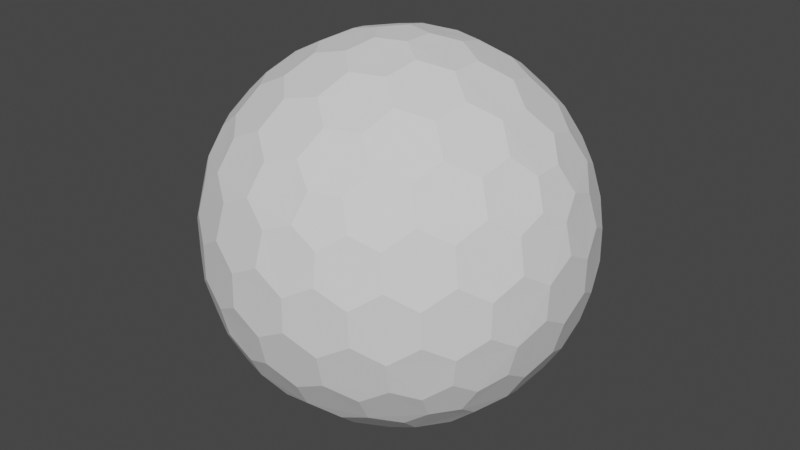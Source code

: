# Source: sphere.blend  (saved by Blender 2.81.16; exported with 4.5.12 LTS)
import bpy
from mathutils import Matrix  # noqa: F401  (used for matrix-valued properties, if any)

bpy.ops.wm.read_factory_settings(use_empty=True)
scene = bpy.context.scene
scene.name = 'Scene'

# ---- collections
col_collection = bpy.data.collections.new('Collection'); scene.collection.children.link(col_collection)

# ---- world
world_world = bpy.data.worlds.new('World'); scene.world = world_world
world_world.use_nodes = True; world_world.node_tree.nodes.clear()
_N = world_world.node_tree.nodes; _L = world_world.node_tree.links
n0 = _N.new('ShaderNodeOutputWorld'); n0.name = 'World Output'; n0.location = (300, 300)
n1 = _N.new('ShaderNodeBackground'); n1.name = 'Background'; n1.location = (10, 300)
n1.inputs[0].default_value = (0.05088, 0.05088, 0.05088, 1.0)
_L.new(n1.outputs[0], n0.inputs[0])
n0.is_active_output = True
world_world.color = (0.05088, 0.05088, 0.05088)
world_world.use_sun_shadow = False
world_world.sun_shadow_jitter_overblur = 0.0

# ---- meshes
me_icosphere_008 = bpy.data.meshes.new('Icosphere.008')
me_icosphere_008.from_pydata([(0.7132, -0.4211, -0.533), (0.7957, -0.4211, -0.3995), (0.6209, -0.5481, -0.533), (0.6464, -0.6266, -0.3995), (0.7544, -0.5481, -0.317), (0.04127, -0.127, -0.9758), (0.284, -2.277e-07, -0.9402), (0.1335, -5.908e-09, -0.9758), (0.08776, -0.2701, -0.9402), (0.3571, -0.1517, -0.9011), (0.2546, -0.2928, -0.9011), (-0.108, -0.0785, -0.9758), (0.04127, -0.127, -0.9758), (-0.108, 0.0785, -0.9758), (0.04127, 0.127, -0.9758), (0.1335, -5.908e-09, -0.9758), (0.04127, 0.127, -0.9758), (0.08776, 0.2701, -0.9402), (0.1335, -5.908e-09, -0.9758), (0.284, -2.277e-07, -0.9402), (0.3571, 0.1517, -0.9011), (0.2546, 0.2928, -0.9011), (-0.1546, -0.8869, -0.3995), (-0.2882, -0.8869, -0.317), (-0.1801, -0.8084, -0.533), (-0.3294, -0.7599, -0.533), (-0.3962, -0.8084, -0.3995), (-0.8913, -0.127, -0.3995), (-0.9325, -5.919e-09, -0.317), (-0.8245, -0.0785, -0.533), (-0.8245, 0.0785, -0.533), (-0.8913, 0.127, -0.3995), (-0.3962, 0.8084, -0.3995), (-0.2882, 0.8869, -0.317), (-0.3294, 0.7599, -0.533), (-0.1801, 0.8084, -0.533), (-0.1546, 0.8869, -0.3995), (0.6464, 0.6266, -0.3995), (0.7544, 0.5481, -0.317), (0.6209, 0.5481, -0.533), (0.7132, 0.4211, -0.533), (0.7957, 0.4211, -0.3995), (0.7544, -0.5481, -0.317), (0.7831, -0.5689, -0.1665), (0.6464, -0.6266, -0.3995), (0.5533, -0.7359, -0.342), (0.5721, -0.7775, -0.1752), (0.6921, -0.6903, -0.08356), (0.7544, 0.5481, -0.317), (0.7831, 0.5689, -0.1665), (0.7957, 0.4211, -0.3995), (0.8709, 0.2988, -0.342), (0.9163, 0.3038, -0.1752), (0.8704, 0.4449, -0.08356), (0.3294, -0.7599, 0.533), (0.1801, -0.8084, 0.533), (0.3869, -0.6505, 0.626), (0.2797, -0.5788, 0.7412), (0.1139, -0.6327, 0.7412), (0.06935, -0.7536, 0.626), (-0.6209, -0.5481, 0.533), (-0.7132, -0.4211, 0.533), (-0.4991, -0.5689, 0.626), (-0.464, -0.4449, 0.7412), (-0.5665, -0.3038, 0.7412), (-0.6953, -0.2988, 0.626), (-0.7132, 0.4211, 0.533), (-0.6209, 0.5481, 0.533), (-0.6953, 0.2988, 0.626), (-0.5665, 0.3038, 0.7412), (-0.464, 0.4449, 0.7412), (-0.4991, 0.5689, 0.626), (0.1801, 0.8084, 0.533), (0.3294, 0.7599, 0.533), (0.06935, 0.7536, 0.626), (0.1139, 0.6327, 0.7412), (0.2797, 0.5788, 0.7412), (0.3869, 0.6505, 0.626), (0.8245, 0.0785, 0.533), (0.8245, -0.0785, 0.533), (0.8913, 0.127, 0.3995), (0.9325, 2.59e-09, 0.317), (0.8913, -0.127, 0.3995), (0.108, 0.0785, 0.9758), (-0.04127, 0.127, 0.9758), (0.108, -0.0785, 0.9758), (-0.04127, -0.127, 0.9758), (-0.1335, -7.16e-09, 0.9758), (0.3781, 0.08719, 0.9011), (0.5067, 0.1751, 0.8199), (0.3781, -0.08719, 0.9011), (0.5067, -0.1751, 0.8199), (0.6369, -0.08719, 0.7412), (0.6369, 0.08719, 0.7412), (0.2298, 0.1669, 0.9402), (0.3781, 0.08719, 0.9011), (0.1998, 0.3326, 0.9011), (0.3231, 0.4278, 0.8199), (0.4806, 0.3492, 0.7777), (0.5067, 0.1751, 0.8199), (0.7382, 0.1669, 0.626), (0.6369, 0.08719, 0.7412), (0.8245, 0.0785, 0.533), (0.8245, -0.0785, 0.533), (0.7382, -0.1669, 0.626), (0.6369, -0.08719, 0.7412), (0.7166, 0.3326, 0.5817), (0.5888, 0.4278, 0.6556), (0.7908, 0.3865, 0.4333), (0.7377, 0.536, 0.3578), (0.612, 0.6327, 0.4333), (0.5378, 0.5788, 0.5817), (0.5378, 0.5788, 0.5817), (0.3869, 0.6505, 0.626), (0.612, 0.6327, 0.4333), (0.5289, 0.7536, 0.342), (0.3962, 0.8084, 0.3995), (0.3294, 0.7599, 0.533), (0.03391, 0.3865, 0.9011), (-0.08776, 0.2701, 0.9402), (-0.009907, 0.536, 0.8199), (-0.1836, 0.565, 0.7777), (-0.307, 0.4394, 0.8199), (-0.2546, 0.2928, 0.9011), (-0.08776, 0.2701, 0.9402), (-0.04127, 0.127, 0.9758), (-0.2546, 0.2928, 0.9011), (-0.3571, 0.1517, 0.9011), (-0.284, 9.895e-10, 0.9402), (-0.1335, -7.16e-09, 0.9758), (-0.2546, 0.2928, 0.9011), (-0.307, 0.4394, 0.8199), (-0.3571, 0.1517, 0.9011), (-0.5128, 0.1562, 0.8199), (-0.5665, 0.3038, 0.7412), (-0.464, 0.4449, 0.7412), (-0.009907, 0.536, 0.8199), (0.1139, 0.6327, 0.7412), (-0.1836, 0.565, 0.7777), (-0.2249, 0.6922, 0.6556), (-0.09491, 0.7844, 0.5817), (0.06935, 0.7536, 0.626), (-0.1836, 0.565, 0.7777), (-0.307, 0.4394, 0.8199), (-0.2249, 0.6922, 0.6556), (-0.3843, 0.6903, 0.5817), (-0.4991, 0.5689, 0.626), (-0.464, 0.4449, 0.7412), (-0.09491, 0.7844, 0.5817), (-0.2249, 0.6922, 0.6556), (-0.1232, 0.8716, 0.4333), (-0.2818, 0.8673, 0.3578), (-0.4126, 0.7775, 0.4333), (-0.3843, 0.6903, 0.5817), (-0.3843, 0.6903, 0.5817), (-0.4991, 0.5689, 0.626), (-0.4126, 0.7775, 0.4333), (-0.5533, 0.7359, 0.342), (-0.6464, 0.6266, 0.3995), (-0.6209, 0.5481, 0.533), (-0.3571, 0.1517, 0.9011), (-0.284, 9.895e-10, 0.9402), (-0.5128, 0.1562, 0.8199), (-0.5941, 6.403e-10, 0.7777), (-0.5128, -0.1562, 0.8199), (-0.3571, -0.1517, 0.9011), (-0.284, 9.895e-10, 0.9402), (-0.1335, -7.16e-09, 0.9758), (-0.3571, -0.1517, 0.9011), (-0.2546, -0.2928, 0.9011), (-0.08776, -0.2701, 0.9402), (-0.04127, -0.127, 0.9758), (-0.3571, -0.1517, 0.9011), (-0.5128, -0.1562, 0.8199), (-0.2546, -0.2928, 0.9011), (-0.307, -0.4394, 0.8199), (-0.464, -0.4449, 0.7412), (-0.5665, -0.3038, 0.7412), (-0.5128, 0.1562, 0.8199), (-0.5665, 0.3038, 0.7412), (-0.5941, 6.403e-10, 0.7777), (-0.7278, -7.567e-10, 0.6556), (-0.7753, 0.1521, 0.5817), (-0.6953, 0.2988, 0.626), (-0.5941, 6.403e-10, 0.7777), (-0.5128, -0.1562, 0.8199), (-0.7278, -7.567e-10, 0.6556), (-0.7753, -0.1521, 0.5817), (-0.6953, -0.2988, 0.626), (-0.5665, -0.3038, 0.7412), (-0.7753, 0.1521, 0.5817), (-0.7278, -7.567e-10, 0.6556), (-0.867, 0.1521, 0.4333), (-0.9119, -8.271e-08, 0.3578), (-0.867, -0.1521, 0.4333), (-0.7753, -0.1521, 0.5817), (-0.7753, -0.1521, 0.5817), (-0.6953, -0.2988, 0.626), (-0.867, -0.1521, 0.4333), (-0.8709, -0.2988, 0.342), (-0.7957, -0.4211, 0.3995), (-0.7132, -0.4211, 0.533), (-0.04127, -0.127, 0.9758), (-0.08776, -0.2701, 0.9402), (0.108, -0.0785, 0.9758), (0.2298, -0.1669, 0.9402), (0.1998, -0.3326, 0.9011), (0.03391, -0.3865, 0.9011), (-0.2546, -0.2928, 0.9011), (-0.08776, -0.2701, 0.9402), (-0.307, -0.4394, 0.8199), (-0.1836, -0.565, 0.7777), (-0.009907, -0.536, 0.8199), (0.03391, -0.3865, 0.9011), (0.03391, -0.3865, 0.9011), (-0.009907, -0.536, 0.8199), (0.1998, -0.3326, 0.9011), (0.3231, -0.4278, 0.8199), (0.2797, -0.5788, 0.7412), (0.1139, -0.6327, 0.7412), (-0.307, -0.4394, 0.8199), (-0.464, -0.4449, 0.7412), (-0.1836, -0.565, 0.7777), (-0.2249, -0.6922, 0.6556), (-0.3843, -0.6903, 0.5817), (-0.4991, -0.5689, 0.626), (-0.1836, -0.565, 0.7777), (-0.009907, -0.536, 0.8199), (-0.2249, -0.6922, 0.6556), (-0.09491, -0.7844, 0.5817), (0.06935, -0.7536, 0.626), (0.1139, -0.6327, 0.7412), (-0.3843, -0.6903, 0.5817), (-0.2249, -0.6922, 0.6556), (-0.4126, -0.7775, 0.4333), (-0.2818, -0.8673, 0.3578), (-0.1232, -0.8716, 0.4333), (-0.09491, -0.7844, 0.5817), (-0.09491, -0.7844, 0.5817), (0.06935, -0.7536, 0.626), (-0.1232, -0.8716, 0.4333), (0.01511, -0.9206, 0.342), (0.1546, -0.8869, 0.3995), (0.1801, -0.8084, 0.533), (0.1998, -0.3326, 0.9011), (0.2298, -0.1669, 0.9402), (0.3231, -0.4278, 0.8199), (0.4806, -0.3492, 0.7777), (0.5067, -0.1751, 0.8199), (0.3781, -0.08719, 0.9011), (0.3231, -0.4278, 0.8199), (0.2797, -0.5788, 0.7412), (0.4806, -0.3492, 0.7777), (0.5888, -0.4278, 0.6556), (0.5378, -0.5788, 0.5817), (0.3869, -0.6505, 0.626), (0.4806, -0.3492, 0.7777), (0.5067, -0.1751, 0.8199), (0.5888, -0.4278, 0.6556), (0.7166, -0.3326, 0.5817), (0.7382, -0.1669, 0.626), (0.6369, -0.08719, 0.7412), (0.5378, -0.5788, 0.5817), (0.5888, -0.4278, 0.6556), (0.612, -0.6327, 0.4333), (0.7377, -0.536, 0.3578), (0.7908, -0.3865, 0.4333), (0.7166, -0.3326, 0.5817), (0.7166, -0.3326, 0.5817), (0.7382, -0.1669, 0.626), (0.7908, -0.3865, 0.4333), (0.8802, -0.2701, 0.342), (0.8913, -0.127, 0.3995), (0.8245, -0.0785, 0.533), (0.9199, 0.2928, 0.1752), (0.8706, 0.4394, 0.09203), (0.9657, 0.1517, 0.08356), (0.9626, 0.1562, -0.09203), (0.9163, 0.3038, -0.1752), (0.8704, 0.4449, -0.08356), (0.8802, 0.2701, 0.342), (0.8913, 0.127, 0.3995), (0.9199, 0.2928, 0.1752), (0.9657, 0.1517, 0.08356), (0.968, -1.804e-09, 0.1665), (0.9325, 2.59e-09, 0.317), (0.7777, 0.565, 0.1836), (0.7377, 0.536, 0.3578), (0.687, 0.6922, 0.09203), (0.5627, 0.7844, 0.1752), (0.5289, 0.7536, 0.342), (0.612, 0.6327, 0.4333), (0.6921, 0.6903, -0.08356), (0.687, 0.6922, 0.09203), (0.5721, 0.7775, -0.1752), (0.446, 0.8673, -0.09203), (0.4427, 0.8716, 0.08356), (0.5627, 0.7844, 0.1752), (0.5627, 0.7844, 0.1752), (0.5289, 0.7536, 0.342), (0.4427, 0.8716, 0.08356), (0.2991, 0.9206, 0.1665), (0.2882, 0.8869, 0.317), (0.3962, 0.8084, 0.3995), (0.1546, 0.8869, 0.3995), (0.01511, 0.9206, 0.342), (0.2882, 0.8869, 0.317), (0.2991, 0.9206, 0.1665), (0.1541, 0.9653, 0.08356), (0.005802, 0.9653, 0.1752), (0.005802, 0.9653, 0.1752), (-0.1489, 0.9638, 0.09203), (0.1541, 0.9653, 0.08356), (0.1489, 0.9638, -0.09203), (-0.005802, 0.9653, -0.1752), (-0.1541, 0.9653, -0.08356), (-0.2971, 0.9142, 0.1836), (-0.2818, 0.8673, 0.3578), (-0.446, 0.8673, 0.09203), (-0.5721, 0.7775, 0.1752), (-0.5533, 0.7359, 0.342), (-0.4126, 0.7775, 0.4333), (-0.2991, 0.9206, -0.1665), (-0.2882, 0.8869, -0.317), (-0.1541, 0.9653, -0.08356), (-0.005802, 0.9653, -0.1752), (-0.01511, 0.9206, -0.342), (-0.1546, 0.8869, -0.3995), (-0.4427, 0.8716, -0.08356), (-0.446, 0.8673, 0.09203), (-0.5627, 0.7844, -0.1752), (-0.687, 0.6922, -0.09203), (-0.6921, 0.6903, 0.08356), (-0.5721, 0.7775, 0.1752), (-0.5721, 0.7775, 0.1752), (-0.5533, 0.7359, 0.342), (-0.6921, 0.6903, 0.08356), (-0.7831, 0.5689, 0.1665), (-0.7544, 0.5481, 0.317), (-0.6464, 0.6266, 0.3995), (-0.7957, 0.4211, 0.3995), (-0.8709, 0.2988, 0.342), (-0.7544, 0.5481, 0.317), (-0.7831, 0.5689, 0.1665), (-0.8704, 0.4449, 0.08356), (-0.9163, 0.3038, 0.1752), (-0.9163, 0.3038, 0.1752), (-0.9626, 0.1562, 0.09203), (-0.8704, 0.4449, 0.08356), (-0.8706, 0.4394, -0.09203), (-0.9199, 0.2928, -0.1752), (-0.9657, 0.1517, -0.08356), (-0.9613, -1.9e-07, 0.1836), (-0.9119, -8.271e-08, 0.3578), (-0.9626, -0.1562, 0.09203), (-0.9163, -0.3038, 0.1752), (-0.8709, -0.2988, 0.342), (-0.867, -0.1521, 0.4333), (-0.968, -1.113e-07, -0.1665), (-0.9325, -5.919e-09, -0.317), (-0.9657, 0.1517, -0.08356), (-0.9199, 0.2928, -0.1752), (-0.8802, 0.2701, -0.342), (-0.8913, 0.127, -0.3995), (-0.9657, -0.1517, -0.08356), (-0.9626, -0.1562, 0.09203), (-0.9199, -0.2928, -0.1752), (-0.8706, -0.4394, -0.09203), (-0.8704, -0.4449, 0.08356), (-0.9163, -0.3038, 0.1752), (-0.9163, -0.3038, 0.1752), (-0.8709, -0.2988, 0.342), (-0.8704, -0.4449, 0.08356), (-0.7831, -0.5689, 0.1665), (-0.7544, -0.5481, 0.317), (-0.7957, -0.4211, 0.3995), (-0.6464, -0.6266, 0.3995), (-0.5533, -0.7359, 0.342), (-0.7544, -0.5481, 0.317), (-0.7831, -0.5689, 0.1665), (-0.6921, -0.6903, 0.08356), (-0.5721, -0.7775, 0.1752), (-0.5721, -0.7775, 0.1752), (-0.446, -0.8673, 0.09203), (-0.6921, -0.6903, 0.08356), (-0.687, -0.6922, -0.09203), (-0.5627, -0.7844, -0.1752), (-0.4427, -0.8716, -0.08356), (-0.2971, -0.9142, 0.1836), (-0.2818, -0.8673, 0.3578), (-0.1489, -0.9638, 0.09203), (0.005802, -0.9653, 0.1752), (0.01511, -0.9206, 0.342), (-0.1232, -0.8716, 0.4333), (-0.2991, -0.9206, -0.1665), (-0.2882, -0.8869, -0.317), (-0.4427, -0.8716, -0.08356), (-0.5627, -0.7844, -0.1752), (-0.5289, -0.7536, -0.342), (-0.3962, -0.8084, -0.3995), (-0.1541, -0.9653, -0.08356), (-0.1489, -0.9638, 0.09203), (-0.005802, -0.9653, -0.1752), (0.1489, -0.9638, -0.09203), (0.1541, -0.9653, 0.08356), (0.005802, -0.9653, 0.1752), (0.005802, -0.9653, 0.1752), (0.01511, -0.9206, 0.342), (0.1541, -0.9653, 0.08356), (0.2991, -0.9206, 0.1665), (0.2882, -0.8869, 0.317), (0.1546, -0.8869, 0.3995), (0.3962, -0.8084, 0.3995), (0.5289, -0.7536, 0.342), (0.2882, -0.8869, 0.317), (0.2991, -0.9206, 0.1665), (0.4427, -0.8716, 0.08356), (0.5627, -0.7844, 0.1752), (0.5627, -0.7844, 0.1752), (0.687, -0.6922, 0.09203), (0.4427, -0.8716, 0.08356), (0.446, -0.8673, -0.09203), (0.5721, -0.7775, -0.1752), (0.6921, -0.6903, -0.08356), (0.7777, -0.565, 0.1836), (0.7377, -0.536, 0.3578), (0.8706, -0.4394, 0.09203), (0.9199, -0.2928, 0.1752), (0.8802, -0.2701, 0.342), (0.7908, -0.3865, 0.4333), (0.8704, -0.4449, -0.08356), (0.8706, -0.4394, 0.09203), (0.9163, -0.3038, -0.1752), (0.9626, -0.1562, -0.09203), (0.9657, -0.1517, 0.08356), (0.9199, -0.2928, 0.1752), (0.9199, -0.2928, 0.1752), (0.8802, -0.2701, 0.342), (0.9657, -0.1517, 0.08356), (0.968, -1.804e-09, 0.1665), (0.9325, 2.59e-09, 0.317), (0.8913, -0.127, 0.3995), (0.2971, 0.9142, -0.1836), (0.1489, 0.9638, -0.09203), (0.2818, 0.8673, -0.3578), (0.1232, 0.8716, -0.4333), (-0.01511, 0.9206, -0.342), (-0.005802, 0.9653, -0.1752), (0.5533, 0.7359, -0.342), (0.5721, 0.7775, -0.1752), (0.4126, 0.7775, -0.4333), (0.2818, 0.8673, -0.3578), (0.2971, 0.9142, -0.1836), (0.446, 0.8673, -0.09203), (0.4126, 0.7775, -0.4333), (0.2818, 0.8673, -0.3578), (0.3843, 0.6903, -0.5817), (0.2249, 0.6922, -0.6556), (0.09491, 0.7844, -0.5817), (0.1232, 0.8716, -0.4333), (0.1232, 0.8716, -0.4333), (-0.01511, 0.9206, -0.342), (0.09491, 0.7844, -0.5817), (-0.06935, 0.7536, -0.626), (-0.1801, 0.8084, -0.533), (-0.1546, 0.8869, -0.3995), (-0.7777, 0.565, -0.1836), (-0.8706, 0.4394, -0.09203), (-0.7377, 0.536, -0.3578), (-0.7908, 0.3865, -0.4333), (-0.8802, 0.2701, -0.342), (-0.9199, 0.2928, -0.1752), (-0.5289, 0.7536, -0.342), (-0.5627, 0.7844, -0.1752), (-0.612, 0.6327, -0.4333), (-0.7377, 0.536, -0.3578), (-0.7777, 0.565, -0.1836), (-0.687, 0.6922, -0.09203), (-0.612, 0.6327, -0.4333), (-0.7377, 0.536, -0.3578), (-0.5378, 0.5788, -0.5817), (-0.5888, 0.4278, -0.6556), (-0.7166, 0.3326, -0.5817), (-0.7908, 0.3865, -0.4333), (-0.8802, 0.2701, -0.342), (-0.7908, 0.3865, -0.4333), (-0.8913, 0.127, -0.3995), (-0.8245, 0.0785, -0.533), (-0.7382, 0.1669, -0.626), (-0.7166, 0.3326, -0.5817), (-0.7777, -0.565, -0.1836), (-0.687, -0.6922, -0.09203), (-0.7377, -0.536, -0.3578), (-0.612, -0.6327, -0.4333), (-0.5289, -0.7536, -0.342), (-0.5627, -0.7844, -0.1752), (-0.8802, -0.2701, -0.342), (-0.9199, -0.2928, -0.1752), (-0.7908, -0.3865, -0.4333), (-0.7377, -0.536, -0.3578), (-0.7777, -0.565, -0.1836), (-0.8706, -0.4394, -0.09203), (-0.7908, -0.3865, -0.4333), (-0.7377, -0.536, -0.3578), (-0.7166, -0.3326, -0.5817), (-0.5888, -0.4278, -0.6556), (-0.5378, -0.5788, -0.5817), (-0.612, -0.6327, -0.4333), (-0.5289, -0.7536, -0.342), (-0.612, -0.6327, -0.4333), (-0.3962, -0.8084, -0.3995), (-0.3294, -0.7599, -0.533), (-0.3869, -0.6505, -0.626), (-0.5378, -0.5788, -0.5817), (0.2971, -0.9142, -0.1836), (0.446, -0.8673, -0.09203), (0.2818, -0.8673, -0.3578), (0.4126, -0.7775, -0.4333), (0.5533, -0.7359, -0.342), (0.5721, -0.7775, -0.1752), (-0.01511, -0.9206, -0.342), (-0.005802, -0.9653, -0.1752), (0.1232, -0.8716, -0.4333), (0.2818, -0.8673, -0.3578), (0.2971, -0.9142, -0.1836), (0.1489, -0.9638, -0.09203), (0.1232, -0.8716, -0.4333), (0.2818, -0.8673, -0.3578), (0.09491, -0.7844, -0.5817), (0.2249, -0.6922, -0.6556), (0.3843, -0.6903, -0.5817), (0.4126, -0.7775, -0.4333), (0.5533, -0.7359, -0.342), (0.4126, -0.7775, -0.4333), (0.6464, -0.6266, -0.3995), (0.6209, -0.5481, -0.533), (0.4991, -0.5689, -0.626), (0.3843, -0.6903, -0.5817), (0.9613, 8.149e-09, -0.1836), (0.9626, 0.1562, -0.09203), (0.9119, 7.13e-09, -0.3578), (0.867, 0.1521, -0.4333), (0.8709, 0.2988, -0.342), (0.9163, 0.3038, -0.1752), (0.8709, -0.2988, -0.342), (0.9163, -0.3038, -0.1752), (0.867, -0.1521, -0.4333), (0.9119, 7.13e-09, -0.3578), (0.9613, 8.149e-09, -0.1836), (0.9626, -0.1562, -0.09203), (0.867, -0.1521, -0.4333), (0.9119, 7.13e-09, -0.3578), (0.7753, -0.1521, -0.5817), (0.7278, -3.088e-07, -0.6556), (0.7753, 0.1521, -0.5817), (0.867, 0.1521, -0.4333), (0.867, 0.1521, -0.4333), (0.8709, 0.2988, -0.342), (0.7753, 0.1521, -0.5817), (0.6953, 0.2988, -0.626), (0.7132, 0.4211, -0.533), (0.7957, 0.4211, -0.3995), (0.6209, 0.5481, -0.533), (0.4991, 0.5689, -0.626), (0.7132, 0.4211, -0.533), (0.6953, 0.2988, -0.626), (0.5665, 0.3038, -0.7412), (0.464, 0.4449, -0.7412), (0.464, 0.4449, -0.7412), (0.307, 0.4394, -0.8199), (0.5665, 0.3038, -0.7412), (0.5128, 0.1562, -0.8199), (0.3571, 0.1517, -0.9011), (0.2546, 0.2928, -0.9011), (0.1836, 0.565, -0.7777), (0.2249, 0.6922, -0.6556), (0.009907, 0.536, -0.8199), (-0.1139, 0.6327, -0.7412), (-0.06935, 0.7536, -0.626), (0.09491, 0.7844, -0.5817), (-0.03391, 0.3865, -0.9011), (0.009907, 0.536, -0.8199), (-0.1998, 0.3326, -0.9011), (-0.3231, 0.4278, -0.8199), (-0.2797, 0.5788, -0.7412), (-0.1139, 0.6327, -0.7412), (-0.1139, 0.6327, -0.7412), (-0.06935, 0.7536, -0.626), (-0.2797, 0.5788, -0.7412), (-0.3869, 0.6505, -0.626), (-0.3294, 0.7599, -0.533), (-0.1801, 0.8084, -0.533), (-0.4806, 0.3492, -0.7777), (-0.5888, 0.4278, -0.6556), (-0.5067, 0.175, -0.8199), (-0.6369, 0.08719, -0.7412), (-0.7382, 0.1669, -0.626), (-0.7166, 0.3326, -0.5817), (-0.2298, 0.1669, -0.9402), (-0.1998, 0.3326, -0.9011), (-0.3781, 0.08719, -0.9011), (-0.5067, 0.175, -0.8199), (-0.4806, 0.3492, -0.7777), (-0.3231, 0.4278, -0.8199), (-0.3781, 0.08719, -0.9011), (-0.5067, 0.175, -0.8199), (-0.3781, -0.08719, -0.9011), (-0.5067, -0.1751, -0.8199), (-0.6369, -0.08719, -0.7412), (-0.6369, 0.08719, -0.7412), (-0.6369, 0.08719, -0.7412), (-0.7382, 0.1669, -0.626), (-0.6369, -0.08719, -0.7412), (-0.7382, -0.1669, -0.626), (-0.8245, -0.0785, -0.533), (-0.8245, 0.0785, -0.533), (-0.4806, -0.3492, -0.7777), (-0.5888, -0.4278, -0.6556), (-0.3231, -0.4278, -0.8199), (-0.2797, -0.5788, -0.7412), (-0.3869, -0.6505, -0.626), (-0.5378, -0.5788, -0.5817), (-0.2298, -0.1669, -0.9402), (-0.3781, -0.08719, -0.9011), (-0.1998, -0.3326, -0.9011), (-0.3231, -0.4278, -0.8199), (-0.4806, -0.3492, -0.7777), (-0.5067, -0.1751, -0.8199), (-0.1998, -0.3326, -0.9011), (-0.3231, -0.4278, -0.8199), (-0.03391, -0.3865, -0.9011), (0.009908, -0.536, -0.8199), (-0.1139, -0.6327, -0.7412), (-0.2797, -0.5788, -0.7412), (0.5941, -5.273e-07, -0.7777), (0.5128, 0.1562, -0.8199), (0.5128, -0.1562, -0.8199), (0.3571, -0.1517, -0.9011), (0.284, -2.277e-07, -0.9402), (0.3571, 0.1517, -0.9011), (0.6953, -0.2988, -0.626), (0.7753, -0.1521, -0.5817), (0.5665, -0.3038, -0.7412), (0.5128, -0.1562, -0.8199), (0.5941, -5.273e-07, -0.7777), (0.7278, -3.088e-07, -0.6556), (0.5665, -0.3038, -0.7412), (0.5128, -0.1562, -0.8199), (0.464, -0.4449, -0.7412), (0.307, -0.4394, -0.8199), (0.2546, -0.2928, -0.9011), (0.3571, -0.1517, -0.9011), (-0.06935, -0.7536, -0.626), (-0.1139, -0.6327, -0.7412), (0.09491, -0.7844, -0.5817), (0.2249, -0.6922, -0.6556), (0.1836, -0.565, -0.7777), (0.009908, -0.536, -0.8199), (0.1836, -0.565, -0.7777), (0.2249, -0.6922, -0.6556), (0.307, -0.4394, -0.8199), (0.464, -0.4449, -0.7412), (0.4991, -0.5689, -0.626), (0.3843, -0.6903, -0.5817), (0.04127, -0.127, -0.9758), (0.08776, -0.2701, -0.9402), (-0.108, -0.0785, -0.9758), (-0.2298, -0.1669, -0.9402), (-0.1998, -0.3326, -0.9011), (-0.03391, -0.3865, -0.9011), (-0.108, -0.0785, -0.9758), (-0.2298, -0.1669, -0.9402), (-0.108, 0.0785, -0.9758), (-0.2298, 0.1669, -0.9402), (-0.3781, 0.08719, -0.9011), (-0.3781, -0.08719, -0.9011), (-0.108, 0.0785, -0.9758), (-0.2298, 0.1669, -0.9402), (0.04127, 0.127, -0.9758), (0.08776, 0.2701, -0.9402), (-0.03391, 0.3865, -0.9011), (-0.1998, 0.3326, -0.9011), (0.7132, -0.4211, -0.533), (0.6953, -0.2988, -0.626), (0.7957, -0.4211, -0.3995), (0.8709, -0.2988, -0.342), (0.867, -0.1521, -0.4333), (0.7753, -0.1521, -0.5817), (0.7132, -0.4211, -0.533), (0.6209, -0.5481, -0.533), (0.6953, -0.2988, -0.626), (0.5665, -0.3038, -0.7412), (0.464, -0.4449, -0.7412), (0.4991, -0.5689, -0.626), (0.7957, -0.4211, -0.3995), (0.8709, -0.2988, -0.342), (0.7544, -0.5481, -0.317), (0.7831, -0.5689, -0.1665), (0.8704, -0.4449, -0.08356), (0.9163, -0.3038, -0.1752), (-0.1546, -0.8869, -0.3995), (-0.01511, -0.9206, -0.342), (-0.2882, -0.8869, -0.317), (-0.2991, -0.9206, -0.1665), (-0.1541, -0.9653, -0.08356), (-0.005802, -0.9653, -0.1752), (-0.1546, -0.8869, -0.3995), (-0.1801, -0.8084, -0.533), (-0.01511, -0.9206, -0.342), (0.1232, -0.8716, -0.4333), (0.09491, -0.7844, -0.5817), (-0.06935, -0.7536, -0.626), (-0.8913, -0.127, -0.3995), (-0.8802, -0.2701, -0.342), (-0.9325, -5.919e-09, -0.317), (-0.968, -1.113e-07, -0.1665), (-0.9657, -0.1517, -0.08356), (-0.9199, -0.2928, -0.1752), (-0.8913, -0.127, -0.3995), (-0.8245, -0.0785, -0.533), (-0.8802, -0.2701, -0.342), (-0.7908, -0.3865, -0.4333), (-0.7166, -0.3326, -0.5817), (-0.7382, -0.1669, -0.626), (-0.3962, 0.8084, -0.3995), (-0.5289, 0.7536, -0.342), (-0.2882, 0.8869, -0.317), (-0.2991, 0.9206, -0.1665), (-0.4427, 0.8716, -0.08356), (-0.5627, 0.7844, -0.1752), (-0.3962, 0.8084, -0.3995), (-0.3294, 0.7599, -0.533), (-0.5289, 0.7536, -0.342), (-0.612, 0.6327, -0.4333), (-0.5378, 0.5788, -0.5817), (-0.3869, 0.6505, -0.626), (0.6464, 0.6266, -0.3995), (0.5533, 0.7359, -0.342), (0.7544, 0.5481, -0.317), (0.7831, 0.5689, -0.1665), (0.6921, 0.6903, -0.08356), (0.5721, 0.7775, -0.1752), (0.6464, 0.6266, -0.3995), (0.6209, 0.5481, -0.533), (0.5533, 0.7359, -0.342), (0.4126, 0.7775, -0.4333), (0.3843, 0.6903, -0.5817), (0.4991, 0.5689, -0.626), (0.3781, 0.08719, 0.9011), (0.3781, -0.08719, 0.9011), (0.2298, 0.1669, 0.9402), (0.108, 0.0785, 0.9758), (0.108, -0.0785, 0.9758), (0.2298, -0.1669, 0.9402), (0.2298, 0.1669, 0.9402), (0.108, 0.0785, 0.9758), (0.1998, 0.3326, 0.9011), (0.03391, 0.3865, 0.9011), (-0.08776, 0.2701, 0.9402), (-0.04127, 0.127, 0.9758), (0.1998, 0.3326, 0.9011), (0.03391, 0.3865, 0.9011), (0.3231, 0.4278, 0.8199), (0.2797, 0.5788, 0.7412), (0.1139, 0.6327, 0.7412), (-0.009907, 0.536, 0.8199), (0.6369, 0.08719, 0.7412), (0.7382, 0.1669, 0.626), (0.5067, 0.1751, 0.8199), (0.4806, 0.3492, 0.7777), (0.5888, 0.4278, 0.6556), (0.7166, 0.3326, 0.5817), (0.4806, 0.3492, 0.7777), (0.5888, 0.4278, 0.6556), (0.3231, 0.4278, 0.8199), (0.2797, 0.5788, 0.7412), (0.3869, 0.6505, 0.626), (0.5378, 0.5788, 0.5817), (0.8245, 0.0785, 0.533), (0.8913, 0.127, 0.3995), (0.7382, 0.1669, 0.626), (0.7166, 0.3326, 0.5817), (0.7908, 0.3865, 0.4333), (0.8802, 0.2701, 0.342), (0.1801, 0.8084, 0.533), (0.1546, 0.8869, 0.3995), (0.3294, 0.7599, 0.533), (0.3962, 0.8084, 0.3995), (0.2882, 0.8869, 0.317), (0.1801, 0.8084, 0.533), (0.1546, 0.8869, 0.3995), (0.06935, 0.7536, 0.626), (-0.09491, 0.7844, 0.5817), (-0.1232, 0.8716, 0.4333), (0.01511, 0.9206, 0.342), (-0.7132, 0.4211, 0.533), (-0.7957, 0.4211, 0.3995), (-0.6209, 0.5481, 0.533), (-0.6464, 0.6266, 0.3995), (-0.7544, 0.5481, 0.317), (-0.7132, 0.4211, 0.533), (-0.7957, 0.4211, 0.3995), (-0.6953, 0.2988, 0.626), (-0.7753, 0.1521, 0.5817), (-0.867, 0.1521, 0.4333), (-0.8709, 0.2988, 0.342), (-0.6209, -0.5481, 0.533), (-0.6464, -0.6266, 0.3995), (-0.7132, -0.4211, 0.533), (-0.7957, -0.4211, 0.3995), (-0.7544, -0.5481, 0.317), (-0.6209, -0.5481, 0.533), (-0.6464, -0.6266, 0.3995), (-0.4991, -0.5689, 0.626), (-0.3843, -0.6903, 0.5817), (-0.4126, -0.7775, 0.4333), (-0.5533, -0.7359, 0.342), (0.3294, -0.7599, 0.533), (0.3962, -0.8084, 0.3995), (0.1801, -0.8084, 0.533), (0.1546, -0.8869, 0.3995), (0.2882, -0.8869, 0.317), (0.3294, -0.7599, 0.533), (0.3962, -0.8084, 0.3995), (0.3869, -0.6505, 0.626), (0.5378, -0.5788, 0.5817), (0.612, -0.6327, 0.4333), (0.5289, -0.7536, 0.342), (0.9199, 0.2928, 0.1752), (0.8706, 0.4394, 0.09203), (0.8802, 0.2701, 0.342), (0.7908, 0.3865, 0.4333), (0.7377, 0.536, 0.3578), (0.7777, 0.565, 0.1836), (0.8704, 0.4449, -0.08356), (0.7831, 0.5689, -0.1665), (0.8706, 0.4394, 0.09203), (0.7777, 0.565, 0.1836), (0.687, 0.6922, 0.09203), (0.6921, 0.6903, -0.08356), (0.005802, 0.9653, 0.1752), (-0.1489, 0.9638, 0.09203), (0.01511, 0.9206, 0.342), (-0.1232, 0.8716, 0.4333), (-0.2818, 0.8673, 0.3578), (-0.2971, 0.9142, 0.1836), (-0.1541, 0.9653, -0.08356), (-0.2991, 0.9206, -0.1665), (-0.1489, 0.9638, 0.09203), (-0.2971, 0.9142, 0.1836), (-0.446, 0.8673, 0.09203), (-0.4427, 0.8716, -0.08356), (-0.9163, 0.3038, 0.1752), (-0.9626, 0.1562, 0.09203), (-0.8709, 0.2988, 0.342), (-0.867, 0.1521, 0.4333), (-0.9119, -8.271e-08, 0.3578), (-0.9613, -1.9e-07, 0.1836), (-0.9657, 0.1517, -0.08356), (-0.968, -1.113e-07, -0.1665), (-0.9626, 0.1562, 0.09203), (-0.9613, -1.9e-07, 0.1836), (-0.9626, -0.1562, 0.09203), (-0.9657, -0.1517, -0.08356), (-0.5721, -0.7775, 0.1752), (-0.446, -0.8673, 0.09203), (-0.5533, -0.7359, 0.342), (-0.4126, -0.7775, 0.4333), (-0.2818, -0.8673, 0.3578), (-0.2971, -0.9142, 0.1836), (-0.4427, -0.8716, -0.08356), (-0.2991, -0.9206, -0.1665), (-0.446, -0.8673, 0.09203), (-0.2971, -0.9142, 0.1836), (-0.1489, -0.9638, 0.09203), (-0.1541, -0.9653, -0.08356), (0.5627, -0.7844, 0.1752), (0.687, -0.6922, 0.09203), (0.5289, -0.7536, 0.342), (0.612, -0.6327, 0.4333), (0.7377, -0.536, 0.3578), (0.7777, -0.565, 0.1836), (0.6921, -0.6903, -0.08356), (0.7831, -0.5689, -0.1665), (0.687, -0.6922, 0.09203), (0.7777, -0.565, 0.1836), (0.8706, -0.4394, 0.09203), (0.8704, -0.4449, -0.08356), (0.4427, 0.8716, 0.08356), (0.446, 0.8673, -0.09203), (0.2991, 0.9206, 0.1665), (0.1541, 0.9653, 0.08356), (0.1489, 0.9638, -0.09203), (0.2971, 0.9142, -0.1836), (-0.6921, 0.6903, 0.08356), (-0.687, 0.6922, -0.09203), (-0.7831, 0.5689, 0.1665), (-0.8704, 0.4449, 0.08356), (-0.8706, 0.4394, -0.09203), (-0.7777, 0.565, -0.1836), (-0.8704, -0.4449, 0.08356), (-0.8706, -0.4394, -0.09203), (-0.7831, -0.5689, 0.1665), (-0.6921, -0.6903, 0.08356), (-0.687, -0.6922, -0.09203), (-0.7777, -0.565, -0.1836), (0.1541, -0.9653, 0.08356), (0.1489, -0.9638, -0.09203), (0.2991, -0.9206, 0.1665), (0.4427, -0.8716, 0.08356), (0.446, -0.8673, -0.09203), (0.2971, -0.9142, -0.1836), (0.9657, -0.1517, 0.08356), (0.9626, -0.1562, -0.09203), (0.968, -1.804e-09, 0.1665), (0.9657, 0.1517, 0.08356), (0.9626, 0.1562, -0.09203), (0.9613, 8.149e-09, -0.1836), (0.464, 0.4449, -0.7412), (0.307, 0.4394, -0.8199), (0.4991, 0.5689, -0.626), (0.3843, 0.6903, -0.5817), (0.2249, 0.6922, -0.6556), (0.1836, 0.565, -0.7777), (0.2546, 0.2928, -0.9011), (0.08776, 0.2701, -0.9402), (0.307, 0.4394, -0.8199), (0.1836, 0.565, -0.7777), (0.009907, 0.536, -0.8199), (-0.03391, 0.3865, -0.9011), (-0.2797, 0.5788, -0.7412), (-0.3231, 0.4278, -0.8199), (-0.3869, 0.6505, -0.626), (-0.5378, 0.5788, -0.5817), (-0.5888, 0.4278, -0.6556), (-0.4806, 0.3492, -0.7777), (-0.6369, -0.08719, -0.7412), (-0.5067, -0.1751, -0.8199), (-0.7382, -0.1669, -0.626), (-0.7166, -0.3326, -0.5817), (-0.5888, -0.4278, -0.6556), (-0.4806, -0.3492, -0.7777), (-0.2797, -0.5788, -0.7412), (-0.1139, -0.6327, -0.7412), (-0.3869, -0.6505, -0.626), (-0.3294, -0.7599, -0.533), (-0.1801, -0.8084, -0.533), (-0.06935, -0.7536, -0.626), (0.7753, 0.1521, -0.5817), (0.7278, -3.088e-07, -0.6556), (0.6953, 0.2988, -0.626), (0.5665, 0.3038, -0.7412), (0.5128, 0.1562, -0.8199), (0.5941, -5.273e-07, -0.7777), (-0.03391, -0.3865, -0.9011), (0.08776, -0.2701, -0.9402), (0.009908, -0.536, -0.8199), (0.1836, -0.565, -0.7777), (0.307, -0.4394, -0.8199), (0.2546, -0.2928, -0.9011)], [], [(3, 2, 0, 1, 4), (9, 10, 8, 5, 7, 6), (12, 11, 13, 14, 15), (21, 20, 19, 18, 16, 17), (25, 24, 22, 23, 26), (30, 29, 27, 28, 31), (35, 34, 32, 33, 36), (41, 40, 39, 37, 38), (47, 46, 45, 44, 42, 43), (53, 52, 51, 50, 48, 49), (57, 58, 59, 55, 54, 56), (63, 64, 65, 61, 60, 62), (69, 70, 71, 67, 66, 68), (75, 76, 77, 73, 72, 74), (82, 81, 80, 78, 79), (86, 85, 83, 84, 87), (88, 90, 91, 92, 93, 89), (95, 99, 98, 97, 96, 94), (101, 105, 104, 103, 102, 100), (106, 108, 109, 110, 111, 107), (112, 114, 115, 116, 117, 113), (118, 120, 121, 122, 123, 119), (129, 125, 124, 126, 127, 128), (132, 130, 131, 135, 134, 133), (137, 141, 140, 139, 138, 136), (142, 144, 145, 146, 147, 143), (148, 150, 151, 152, 153, 149), (154, 156, 157, 158, 159, 155), (160, 162, 163, 164, 165, 161), (171, 167, 166, 168, 169, 170), (174, 172, 173, 177, 176, 175), (179, 183, 182, 181, 180, 178), (184, 186, 187, 188, 189, 185), (190, 192, 193, 194, 195, 191), (196, 198, 199, 200, 201, 197), (204, 202, 203, 207, 206, 205), (208, 210, 211, 212, 213, 209), (216, 214, 215, 219, 218, 217), (221, 225, 224, 223, 222, 220), (226, 228, 229, 230, 231, 227), (232, 234, 235, 236, 237, 233), (238, 240, 241, 242, 243, 239), (244, 246, 247, 248, 249, 245), (251, 255, 254, 253, 252, 250), (256, 258, 259, 260, 261, 257), (262, 264, 265, 266, 267, 263), (268, 270, 271, 272, 273, 269), (274, 276, 277, 278, 279, 275), (281, 285, 284, 283, 282, 280), (286, 288, 289, 290, 291, 287), (292, 294, 295, 296, 297, 293), (298, 300, 301, 302, 303, 299), (304, 306, 307, 308, 309, 305), (310, 312, 313, 314, 315, 311), (316, 318, 319, 320, 321, 317), (324, 325, 326, 327, 323, 322), (328, 330, 331, 332, 333, 329), (334, 336, 337, 338, 339, 335), (340, 342, 343, 344, 345, 341), (346, 348, 349, 350, 351, 347), (352, 354, 355, 356, 357, 353), (360, 361, 362, 363, 359, 358), (364, 366, 367, 368, 369, 365), (370, 372, 373, 374, 375, 371), (376, 378, 379, 380, 381, 377), (382, 384, 385, 386, 387, 383), (388, 390, 391, 392, 393, 389), (396, 397, 398, 399, 395, 394), (400, 402, 403, 404, 405, 401), (406, 408, 409, 410, 411, 407), (412, 414, 415, 416, 417, 413), (418, 420, 421, 422, 423, 419), (424, 426, 427, 428, 429, 425), (430, 432, 433, 434, 435, 431), (436, 438, 439, 440, 441, 437), (442, 444, 445, 446, 447, 443), (449, 448, 450, 451, 452, 453), (454, 456, 457, 458, 459, 455), (460, 462, 463, 464, 465, 461), (466, 468, 469, 470, 471, 467), (473, 472, 474, 475, 476, 477), (478, 480, 481, 482, 483, 479), (485, 489, 488, 487, 486, 484), (490, 492, 493, 494, 495, 491), (497, 496, 498, 499, 500, 501), (502, 504, 505, 506, 507, 503), (509, 513, 512, 511, 510, 508), (514, 516, 517, 518, 519, 515), (521, 520, 522, 523, 524, 525), (526, 528, 529, 530, 531, 527), (533, 537, 536, 535, 534, 532), (538, 540, 541, 542, 543, 539), (545, 544, 546, 547, 548, 549), (550, 552, 553, 554, 555, 551), (556, 558, 559, 560, 561, 557), (562, 564, 565, 566, 567, 563), (568, 570, 571, 572, 573, 569), (574, 576, 577, 578, 579, 575), (580, 582, 583, 584, 585, 581), (586, 588, 589, 590, 591, 587), (592, 594, 595, 596, 597, 593), (599, 598, 600, 601, 602, 603), (604, 606, 607, 608, 609, 605), (610, 612, 613, 614, 615, 611), (616, 618, 619, 620, 621, 617), (623, 622, 624, 625, 626, 627), (628, 630, 631, 632, 633, 629), (634, 636, 637, 638, 639, 635), (641, 640, 642, 643, 644, 645), (646, 648, 649, 650, 651, 647), (653, 657, 656, 655, 654, 652), (658, 660, 661, 662, 663, 659), (666, 664, 665, 669, 668, 667), (672, 670, 671, 675, 674, 673), (678, 676, 677, 681, 680, 679), (684, 682, 683, 687, 686, 685), (688, 689, 693, 692, 691, 690), (696, 694, 695, 699, 698, 697), (702, 700, 701, 705, 704, 703), (706, 707, 711, 710, 709, 708), (714, 712, 713, 717, 716, 715), (718, 719, 723, 722, 721, 720), (726, 724, 725, 729, 728, 727), (730, 731, 735, 734, 733, 732), (738, 736, 737, 741, 740, 739), (742, 743, 747, 746, 745, 744), (751, 752, 753, 749, 748, 750), (759, 755, 754, 756, 757, 758), (761, 760, 762, 763, 764, 765), (766, 767, 771, 770, 769, 768), (772, 773, 777, 776, 775, 774), (778, 779, 783, 782, 781, 780), (787, 788, 785, 784, 786), (789, 790, 794, 793, 792, 791), (798, 799, 796, 795, 797), (800, 801, 805, 804, 803, 802), (809, 810, 807, 806, 808), (811, 812, 816, 815, 814, 813), (820, 821, 818, 817, 819), (822, 823, 827, 826, 825, 824), (828, 829, 833, 832, 831, 830), (834, 835, 839, 838, 837, 836), (840, 841, 845, 844, 843, 842), (846, 847, 851, 850, 849, 848), (852, 853, 857, 856, 855, 854), (858, 859, 863, 862, 861, 860), (864, 865, 869, 868, 867, 866), (870, 871, 875, 874, 873, 872), (876, 877, 881, 880, 879, 878), (882, 883, 887, 886, 885, 884), (888, 889, 893, 892, 891, 890), (894, 895, 899, 898, 897, 896), (900, 901, 905, 904, 903, 902), (906, 907, 911, 910, 909, 908), (912, 913, 917, 916, 915, 914), (918, 919, 923, 922, 921, 920), (924, 925, 929, 928, 927, 926), (930, 931, 935, 934, 933, 932), (936, 937, 941, 940, 939, 938), (942, 943, 947, 946, 945, 944), (948, 949, 953, 952, 951, 950), (954, 955, 959, 958, 957, 956)])
_uv = me_icosphere_008.uv_layers.new(name='UVMap')
_uv.uv.foreach_set('vector', [0.8619, 0.9851, 0.976, 0.6341, 0.6775, 0.4171, 0.3788, 0.634, 0.4928, 0.9851, 0.2825, 0.645, 0.5544, 0.488, 0.5544, 0.174, 0.2825, 0.01706, 0.01059, 0.174, 0.01059, 0.488, 0.8619, 0.9851, 0.976, 0.6341, 0.6775, 0.4171, 0.3788, 0.634, 0.4928, 0.9851, 0.2825, 0.645, 0.5544, 0.488, 0.5544, 0.174, 0.2825, 0.01706, 0.01059, 0.174, 0.01059, 0.488, 0.8619, 0.9851, 0.976, 0.6341, 0.6775, 0.4171, 0.3788, 0.634, 0.4928, 0.9851, 0.8619, 0.9851, 0.976, 0.6341, 0.6775, 0.4171, 0.3788, 0.634, 0.4928, 0.9851, 0.8619, 0.9851, 0.976, 0.6341, 0.6775, 0.4171, 0.3788, 0.634, 0.4928, 0.9851, 0.8619, 0.9851, 0.976, 0.6341, 0.6775, 0.4171, 0.3788, 0.634, 0.4928, 0.9851, 0.2825, 0.645, 0.5544, 0.488, 0.5544, 0.174, 0.2825, 0.01706, 0.01059, 0.174, 0.01059, 0.488, 0.2825, 0.645, 0.5544, 0.488, 0.5544, 0.174, 0.2825, 0.01706, 0.01059, 0.174, 0.01059, 0.488, 0.2825, 0.645, 0.5544, 0.488, 0.5544, 0.174, 0.2825, 0.01706, 0.01059, 0.174, 0.01059, 0.488, 0.2825, 0.645, 0.5544, 0.488, 0.5544, 0.174, 0.2825, 0.01706, 0.01059, 0.174, 0.01059, 0.488, 0.2825, 0.645, 0.5544, 0.488, 0.5544, 0.174, 0.2825, 0.01706, 0.01059, 0.174, 0.01059, 0.488, 0.2825, 0.645, 0.5544, 0.488, 0.5544, 0.174, 0.2825, 0.01706, 0.01059, 0.174, 0.01059, 0.488, 0.8619, 0.9851, 0.976, 0.6341, 0.6775, 0.4171, 0.3788, 0.634, 0.4928, 0.9851, 0.8619, 0.9851, 0.976, 0.6341, 0.6775, 0.4171, 0.3788, 0.634, 0.4928, 0.9851, 0.2825, 0.645, 0.5544, 0.488, 0.5544, 0.174, 0.2825, 0.01706, 0.01059, 0.174, 0.01059, 0.488, 0.2825, 0.645, 0.5544, 0.488, 0.5544, 0.174, 0.2825, 0.01706, 0.01059, 0.174, 0.01059, 0.488, 0.2825, 0.645, 0.5544, 0.488, 0.5544, 0.174, 0.2825, 0.01706, 0.01059, 0.174, 0.01059, 0.488, 0.2825, 0.645, 0.5544, 0.488, 0.5544, 0.174, 0.2825, 0.01706, 0.01059, 0.174, 0.01059, 0.488, 0.2825, 0.645, 0.5544, 0.488, 0.5544, 0.174, 0.2825, 0.01706, 0.01059, 0.174, 0.01059, 0.488, 0.2825, 0.645, 0.5544, 0.488, 0.5544, 0.174, 0.2825, 0.01706, 0.01059, 0.174, 0.01059, 0.488, 0.2825, 0.645, 0.5544, 0.488, 0.5544, 0.174, 0.2825, 0.01706, 0.01059, 0.174, 0.01059, 0.488, 0.2825, 0.645, 0.5544, 0.488, 0.5544, 0.174, 0.2825, 0.01706, 0.01059, 0.174, 0.01059, 0.488, 0.2825, 0.645, 0.5544, 0.488, 0.5544, 0.174, 0.2825, 0.01706, 0.01059, 0.174, 0.01059, 0.488, 0.2825, 0.645, 0.5544, 0.488, 0.5544, 0.174, 0.2825, 0.01706, 0.01059, 0.174, 0.01059, 0.488, 0.2825, 0.645, 0.5544, 0.488, 0.5544, 0.174, 0.2825, 0.01706, 0.01059, 0.174, 0.01059, 0.488, 0.2825, 0.645, 0.5544, 0.488, 0.5544, 0.174, 0.2825, 0.01706, 0.01059, 0.174, 0.01059, 0.488, 0.2825, 0.645, 0.5544, 0.488, 0.5544, 0.174, 0.2825, 0.01706, 0.01059, 0.174, 0.01059, 0.488, 0.2825, 0.645, 0.5544, 0.488, 0.5544, 0.174, 0.2825, 0.01706, 0.01059, 0.174, 0.01059, 0.488, 0.2825, 0.645, 0.5544, 0.488, 0.5544, 0.174, 0.2825, 0.01706, 0.01059, 0.174, 0.01059, 0.488, 0.2825, 0.645, 0.5544, 0.488, 0.5544, 0.174, 0.2825, 0.01706, 0.01059, 0.174, 0.01059, 0.488, 0.2825, 0.645, 0.5544, 0.488, 0.5544, 0.174, 0.2825, 0.01706, 0.01059, 0.174, 0.01059, 0.488, 0.2825, 0.645, 0.5544, 0.488, 0.5544, 0.174, 0.2825, 0.01706, 0.01059, 0.174, 0.01059, 0.488, 0.2825, 0.645, 0.5544, 0.488, 0.5544, 0.174, 0.2825, 0.01706, 0.01059, 0.174, 0.01059, 0.488, 0.2825, 0.645, 0.5544, 0.488, 0.5544, 0.174, 0.2825, 0.01706, 0.01059, 0.174, 0.01059, 0.488, 0.2825, 0.645, 0.5544, 0.488, 0.5544, 0.174, 0.2825, 0.01706, 0.01059, 0.174, 0.01059, 0.488, 0.2825, 0.645, 0.5544, 0.488, 0.5544, 0.174, 0.2825, 0.01706, 0.01059, 0.174, 0.01059, 0.488, 0.2825, 0.645, 0.5544, 0.488, 0.5544, 0.174, 0.2825, 0.01706, 0.01059, 0.174, 0.01059, 0.488, 0.2825, 0.645, 0.5544, 0.488, 0.5544, 0.174, 0.2825, 0.01706, 0.01059, 0.174, 0.01059, 0.488, 0.2825, 0.645, 0.5544, 0.488, 0.5544, 0.174, 0.2825, 0.01706, 0.01059, 0.174, 0.01059, 0.488, 0.2825, 0.645, 0.5544, 0.488, 0.5544, 0.174, 0.2825, 0.01706, 0.01059, 0.174, 0.01059, 0.488, 0.2825, 0.645, 0.5544, 0.488, 0.5544, 0.174, 0.2825, 0.01706, 0.01059, 0.174, 0.01059, 0.488, 0.2825, 0.645, 0.5544, 0.488, 0.5544, 0.174, 0.2825, 0.01706, 0.01059, 0.174, 0.01059, 0.488, 0.2825, 0.645, 0.5544, 0.488, 0.5544, 0.174, 0.2825, 0.01706, 0.01059, 0.174, 0.01059, 0.488, 0.2825, 0.645, 0.5544, 0.488, 0.5544, 0.174, 0.2825, 0.01706, 0.01059, 0.174, 0.01059, 0.488, 0.2825, 0.645, 0.5544, 0.488, 0.5544, 0.174, 0.2825, 0.01706, 0.01059, 0.174, 0.01059, 0.488, 0.2825, 0.645, 0.5544, 0.488, 0.5544, 0.174, 0.2825, 0.01706, 0.01059, 0.174, 0.01059, 0.488, 0.2825, 0.645, 0.5544, 0.488, 0.5544, 0.174, 0.2825, 0.01706, 0.01059, 0.174, 0.01059, 0.488, 0.2825, 0.645, 0.5544, 0.488, 0.5544, 0.174, 0.2825, 0.01706, 0.01059, 0.174, 0.01059, 0.488, 0.2825, 0.645, 0.5544, 0.488, 0.5544, 0.174, 0.2825, 0.01706, 0.01059, 0.174, 0.01059, 0.488, 0.2825, 0.645, 0.5544, 0.488, 0.5544, 0.174, 0.2825, 0.01706, 0.01059, 0.174, 0.01059, 0.488, 0.2825, 0.645, 0.5544, 0.488, 0.5544, 0.174, 0.2825, 0.01706, 0.01059, 0.174, 0.01059, 0.488, 0.2825, 0.645, 0.5544, 0.488, 0.5544, 0.174, 0.2825, 0.01706, 0.01059, 0.174, 0.01059, 0.488, 0.2825, 0.645, 0.5544, 0.488, 0.5544, 0.174, 0.2825, 0.01706, 0.01059, 0.174, 0.01059, 0.488, 0.2825, 0.645, 0.5544, 0.488, 0.5544, 0.174, 0.2825, 0.01706, 0.01059, 0.174, 0.01059, 0.488, 0.2825, 0.645, 0.5544, 0.488, 0.5544, 0.174, 0.2825, 0.01706, 0.01059, 0.174, 0.01059, 0.488, 0.2825, 0.645, 0.5544, 0.488, 0.5544, 0.174, 0.2825, 0.01706, 0.01059, 0.174, 0.01059, 0.488, 0.2825, 0.645, 0.5544, 0.488, 0.5544, 0.174, 0.2825, 0.01706, 0.01059, 0.174, 0.01059, 0.488, 0.2825, 0.645, 0.5544, 0.488, 0.5544, 0.174, 0.2825, 0.01706, 0.01059, 0.174, 0.01059, 0.488, 0.2825, 0.645, 0.5544, 0.488, 0.5544, 0.174, 0.2825, 0.01706, 0.01059, 0.174, 0.01059, 0.488, 0.2825, 0.645, 0.5544, 0.488, 0.5544, 0.174, 0.2825, 0.01706, 0.01059, 0.174, 0.01059, 0.488, 0.2825, 0.645, 0.5544, 0.488, 0.5544, 0.174, 0.2825, 0.01706, 0.01059, 0.174, 0.01059, 0.488, 0.2825, 0.645, 0.5544, 0.488, 0.5544, 0.174, 0.2825, 0.01706, 0.01059, 0.174, 0.01059, 0.488, 0.2825, 0.645, 0.5544, 0.488, 0.5544, 0.174, 0.2825, 0.01706, 0.01059, 0.174, 0.01059, 0.488, 0.2825, 0.645, 0.5544, 0.488, 0.5544, 0.174, 0.2825, 0.01706, 0.01059, 0.174, 0.01059, 0.488, 0.2825, 0.645, 0.5544, 0.488, 0.5544, 0.174, 0.2825, 0.01706, 0.01059, 0.174, 0.01059, 0.488, 0.2825, 0.645, 0.5544, 0.488, 0.5544, 0.174, 0.2825, 0.01706, 0.01059, 0.174, 0.01059, 0.488, 0.2825, 0.645, 0.5544, 0.488, 0.5544, 0.174, 0.2825, 0.01706, 0.01059, 0.174, 0.01059, 0.488, 0.2825, 0.645, 0.5544, 0.488, 0.5544, 0.174, 0.2825, 0.01706, 0.01059, 0.174, 0.01059, 0.488, 0.2825, 0.645, 0.5544, 0.488, 0.5544, 0.174, 0.2825, 0.01706, 0.01059, 0.174, 0.01059, 0.488, 0.2825, 0.645, 0.5544, 0.488, 0.5544, 0.174, 0.2825, 0.01706, 0.01059, 0.174, 0.01059, 0.488, 0.2825, 0.645, 0.5544, 0.488, 0.5544, 0.174, 0.2825, 0.01706, 0.01059, 0.174, 0.01059, 0.488, 0.2825, 0.645, 0.5544, 0.488, 0.5544, 0.174, 0.2825, 0.01706, 0.01059, 0.174, 0.01059, 0.488, 0.2825, 0.645, 0.5544, 0.488, 0.5544, 0.174, 0.2825, 0.01706, 0.01059, 0.174, 0.01059, 0.488, 0.2825, 0.645, 0.5544, 0.488, 0.5544, 0.174, 0.2825, 0.01706, 0.01059, 0.174, 0.01059, 0.488, 0.2825, 0.645, 0.5544, 0.488, 0.5544, 0.174, 0.2825, 0.01706, 0.01059, 0.174, 0.01059, 0.488, 0.2825, 0.645, 0.5544, 0.488, 0.5544, 0.174, 0.2825, 0.01706, 0.01059, 0.174, 0.01059, 0.488, 0.2825, 0.645, 0.5544, 0.488, 0.5544, 0.174, 0.2825, 0.01706, 0.01059, 0.174, 0.01059, 0.488, 0.2825, 0.645, 0.5544, 0.488, 0.5544, 0.174, 0.2825, 0.01706, 0.01059, 0.174, 0.01059, 0.488, 0.2825, 0.645, 0.5544, 0.488, 0.5544, 0.174, 0.2825, 0.01706, 0.01059, 0.174, 0.01059, 0.488, 0.2825, 0.645, 0.5544, 0.488, 0.5544, 0.174, 0.2825, 0.01706, 0.01059, 0.174, 0.01059, 0.488, 0.2825, 0.645, 0.5544, 0.488, 0.5544, 0.174, 0.2825, 0.01706, 0.01059, 0.174, 0.01059, 0.488, 0.2825, 0.645, 0.5544, 0.488, 0.5544, 0.174, 0.2825, 0.01706, 0.01059, 0.174, 0.01059, 0.488, 0.2825, 0.645, 0.5544, 0.488, 0.5544, 0.174, 0.2825, 0.01706, 0.01059, 0.174, 0.01059, 0.488, 0.2825, 0.645, 0.5544, 0.488, 0.5544, 0.174, 0.2825, 0.01706, 0.01059, 0.174, 0.01059, 0.488, 0.2825, 0.645, 0.5544, 0.488, 0.5544, 0.174, 0.2825, 0.01706, 0.01059, 0.174, 0.01059, 0.488, 0.2825, 0.645, 0.5544, 0.488, 0.5544, 0.174, 0.2825, 0.01706, 0.01059, 0.174, 0.01059, 0.488, 0.2825, 0.645, 0.5544, 0.488, 0.5544, 0.174, 0.2825, 0.01706, 0.01059, 0.174, 0.01059, 0.488, 0.2825, 0.645, 0.5544, 0.488, 0.5544, 0.174, 0.2825, 0.01706, 0.01059, 0.174, 0.01059, 0.488, 0.2825, 0.645, 0.5544, 0.488, 0.5544, 0.174, 0.2825, 0.01706, 0.01059, 0.174, 0.01059, 0.488, 0.2825, 0.645, 0.5544, 0.488, 0.5544, 0.174, 0.2825, 0.01706, 0.01059, 0.174, 0.01059, 0.488, 0.2825, 0.645, 0.5544, 0.488, 0.5544, 0.174, 0.2825, 0.01706, 0.01059, 0.174, 0.01059, 0.488, 0.2825, 0.645, 0.5544, 0.488, 0.5544, 0.174, 0.2825, 0.01706, 0.01059, 0.174, 0.01059, 0.488, 0.2825, 0.645, 0.5544, 0.488, 0.5544, 0.174, 0.2825, 0.01706, 0.01059, 0.174, 0.01059, 0.488, 0.2825, 0.645, 0.5544, 0.488, 0.5544, 0.174, 0.2825, 0.01706, 0.01059, 0.174, 0.01059, 0.488, 0.2825, 0.645, 0.5544, 0.488, 0.5544, 0.174, 0.2825, 0.01706, 0.01059, 0.174, 0.01059, 0.488, 0.2825, 0.645, 0.5544, 0.488, 0.5544, 0.174, 0.2825, 0.01706, 0.01059, 0.174, 0.01059, 0.488, 0.2825, 0.645, 0.5544, 0.488, 0.5544, 0.174, 0.2825, 0.01706, 0.01059, 0.174, 0.01059, 0.488, 0.2825, 0.645, 0.5544, 0.488, 0.5544, 0.174, 0.2825, 0.01706, 0.01059, 0.174, 0.01059, 0.488, 0.2825, 0.645, 0.5544, 0.488, 0.5544, 0.174, 0.2825, 0.01706, 0.01059, 0.174, 0.01059, 0.488, 0.2825, 0.645, 0.5544, 0.488, 0.5544, 0.174, 0.2825, 0.01706, 0.01059, 0.174, 0.01059, 0.488, 0.2825, 0.645, 0.5544, 0.488, 0.5544, 0.174, 0.2825, 0.01706, 0.01059, 0.174, 0.01059, 0.488, 0.2825, 0.645, 0.5544, 0.488, 0.5544, 0.174, 0.2825, 0.01706, 0.01059, 0.174, 0.01059, 0.488, 0.2825, 0.645, 0.5544, 0.488, 0.5544, 0.174, 0.2825, 0.01706, 0.01059, 0.174, 0.01059, 0.488, 0.2825, 0.645, 0.5544, 0.488, 0.5544, 0.174, 0.2825, 0.01706, 0.01059, 0.174, 0.01059, 0.488, 0.2825, 0.645, 0.5544, 0.488, 0.5544, 0.174, 0.2825, 0.01706, 0.01059, 0.174, 0.01059, 0.488, 0.2825, 0.645, 0.5544, 0.488, 0.5544, 0.174, 0.2825, 0.01706, 0.01059, 0.174, 0.01059, 0.488, 0.2825, 0.645, 0.5544, 0.488, 0.5544, 0.174, 0.2825, 0.01706, 0.01059, 0.174, 0.01059, 0.488, 0.2825, 0.645, 0.5544, 0.488, 0.5544, 0.174, 0.2825, 0.01706, 0.01059, 0.174, 0.01059, 0.488, 0.2825, 0.645, 0.5544, 0.488, 0.5544, 0.174, 0.2825, 0.01706, 0.01059, 0.174, 0.01059, 0.488, 0.2825, 0.645, 0.5544, 0.488, 0.5544, 0.174, 0.2825, 0.01706, 0.01059, 0.174, 0.01059, 0.488, 0.2825, 0.645, 0.5544, 0.488, 0.5544, 0.174, 0.2825, 0.01706, 0.01059, 0.174, 0.01059, 0.488, 0.2825, 0.645, 0.5544, 0.488, 0.5544, 0.174, 0.2825, 0.01706, 0.01059, 0.174, 0.01059, 0.488, 0.2825, 0.645, 0.5544, 0.488, 0.5544, 0.174, 0.2825, 0.01706, 0.01059, 0.174, 0.01059, 0.488, 0.2825, 0.645, 0.5544, 0.488, 0.5544, 0.174, 0.2825, 0.01706, 0.01059, 0.174, 0.01059, 0.488, 0.2825, 0.645, 0.5544, 0.488, 0.5544, 0.174, 0.2825, 0.01706, 0.01059, 0.174, 0.01059, 0.488, 0.2825, 0.645, 0.5544, 0.488, 0.5544, 0.174, 0.2825, 0.01706, 0.01059, 0.174, 0.01059, 0.488, 0.2825, 0.645, 0.5544, 0.488, 0.5544, 0.174, 0.2825, 0.01706, 0.01059, 0.174, 0.01059, 0.488, 0.2825, 0.645, 0.5544, 0.488, 0.5544, 0.174, 0.2825, 0.01706, 0.01059, 0.174, 0.01059, 0.488, 0.2825, 0.645, 0.5544, 0.488, 0.5544, 0.174, 0.2825, 0.01706, 0.01059, 0.174, 0.01059, 0.488, 0.2825, 0.645, 0.5544, 0.488, 0.5544, 0.174, 0.2825, 0.01706, 0.01059, 0.174, 0.01059, 0.488, 0.2825, 0.645, 0.5544, 0.488, 0.5544, 0.174, 0.2825, 0.01706, 0.01059, 0.174, 0.01059, 0.488, 0.2825, 0.645, 0.5544, 0.488, 0.5544, 0.174, 0.2825, 0.01706, 0.01059, 0.174, 0.01059, 0.488, 0.2825, 0.645, 0.5544, 0.488, 0.5544, 0.174, 0.2825, 0.01706, 0.01059, 0.174, 0.01059, 0.488, 0.2825, 0.645, 0.5544, 0.488, 0.5544, 0.174, 0.2825, 0.01706, 0.01059, 0.174, 0.01059, 0.488, 0.2825, 0.645, 0.5544, 0.488, 0.5544, 0.174, 0.2825, 0.01706, 0.01059, 0.174, 0.01059, 0.488, 0.2825, 0.645, 0.5544, 0.488, 0.5544, 0.174, 0.2825, 0.01706, 0.01059, 0.174, 0.01059, 0.488, 0.2825, 0.645, 0.5544, 0.488, 0.5544, 0.174, 0.2825, 0.01706, 0.01059, 0.174, 0.01059, 0.488, 0.2825, 0.645, 0.5544, 0.488, 0.5544, 0.174, 0.2825, 0.01706, 0.01059, 0.174, 0.01059, 0.488, 0.2825, 0.645, 0.5544, 0.488, 0.5544, 0.174, 0.2825, 0.01706, 0.01059, 0.174, 0.01059, 0.488, 0.2825, 0.645, 0.5544, 0.488, 0.5544, 0.174, 0.2825, 0.01706, 0.01059, 0.174, 0.01059, 0.488, 0.8619, 0.9851, 0.976, 0.6341, 0.6775, 0.4171, 0.3788, 0.634, 0.4928, 0.9851, 0.2825, 0.645, 0.5544, 0.488, 0.5544, 0.174, 0.2825, 0.01706, 0.01059, 0.174, 0.01059, 0.488, 0.8619, 0.9851, 0.976, 0.6341, 0.6775, 0.4171, 0.3788, 0.634, 0.4928, 0.9851, 0.2825, 0.645, 0.5544, 0.488, 0.5544, 0.174, 0.2825, 0.01706, 0.01059, 0.174, 0.01059, 0.488, 0.8619, 0.9851, 0.976, 0.6341, 0.6775, 0.4171, 0.3788, 0.634, 0.4928, 0.9851, 0.2825, 0.645, 0.5544, 0.488, 0.5544, 0.174, 0.2825, 0.01706, 0.01059, 0.174, 0.01059, 0.488, 0.8619, 0.9851, 0.976, 0.6341, 0.6775, 0.4171, 0.3788, 0.634, 0.4928, 0.9851, 0.2825, 0.645, 0.5544, 0.488, 0.5544, 0.174, 0.2825, 0.01706, 0.01059, 0.174, 0.01059, 0.488, 0.2825, 0.645, 0.5544, 0.488, 0.5544, 0.174, 0.2825, 0.01706, 0.01059, 0.174, 0.01059, 0.488, 0.2825, 0.645, 0.5544, 0.488, 0.5544, 0.174, 0.2825, 0.01706, 0.01059, 0.174, 0.01059, 0.488, 0.2825, 0.645, 0.5544, 0.488, 0.5544, 0.174, 0.2825, 0.01706, 0.01059, 0.174, 0.01059, 0.488, 0.2825, 0.645, 0.5544, 0.488, 0.5544, 0.174, 0.2825, 0.01706, 0.01059, 0.174, 0.01059, 0.488, 0.2825, 0.645, 0.5544, 0.488, 0.5544, 0.174, 0.2825, 0.01706, 0.01059, 0.174, 0.01059, 0.488, 0.2825, 0.645, 0.5544, 0.488, 0.5544, 0.174, 0.2825, 0.01706, 0.01059, 0.174, 0.01059, 0.488, 0.2825, 0.645, 0.5544, 0.488, 0.5544, 0.174, 0.2825, 0.01706, 0.01059, 0.174, 0.01059, 0.488, 0.2825, 0.645, 0.5544, 0.488, 0.5544, 0.174, 0.2825, 0.01706, 0.01059, 0.174, 0.01059, 0.488, 0.2825, 0.645, 0.5544, 0.488, 0.5544, 0.174, 0.2825, 0.01706, 0.01059, 0.174, 0.01059, 0.488, 0.2825, 0.645, 0.5544, 0.488, 0.5544, 0.174, 0.2825, 0.01706, 0.01059, 0.174, 0.01059, 0.488, 0.2825, 0.645, 0.5544, 0.488, 0.5544, 0.174, 0.2825, 0.01706, 0.01059, 0.174, 0.01059, 0.488, 0.2825, 0.645, 0.5544, 0.488, 0.5544, 0.174, 0.2825, 0.01706, 0.01059, 0.174, 0.01059, 0.488, 0.2825, 0.645, 0.5544, 0.488, 0.5544, 0.174, 0.2825, 0.01706, 0.01059, 0.174, 0.01059, 0.488, 0.2825, 0.645, 0.5544, 0.488, 0.5544, 0.174, 0.2825, 0.01706, 0.01059, 0.174, 0.01059, 0.488, 0.2825, 0.645, 0.5544, 0.488, 0.5544, 0.174, 0.2825, 0.01706, 0.01059, 0.174, 0.01059, 0.488, 0.2825, 0.645, 0.5544, 0.488, 0.5544, 0.174, 0.2825, 0.01706, 0.01059, 0.174, 0.01059, 0.488, 0.2825, 0.645, 0.5544, 0.488, 0.5544, 0.174, 0.2825, 0.01706, 0.01059, 0.174, 0.01059, 0.488, 0.2825, 0.645, 0.5544, 0.488, 0.5544, 0.174, 0.2825, 0.01706, 0.01059, 0.174, 0.01059, 0.488, 0.2825, 0.645, 0.5544, 0.488, 0.5544, 0.174, 0.2825, 0.01706, 0.01059, 0.174, 0.01059, 0.488, 0.2825, 0.645, 0.5544, 0.488, 0.5544, 0.174, 0.2825, 0.01706, 0.01059, 0.174, 0.01059, 0.488, 0.2825, 0.645, 0.5544, 0.488, 0.5544, 0.174, 0.2825, 0.01706, 0.01059, 0.174, 0.01059, 0.488, 0.2825, 0.645, 0.5544, 0.488, 0.5544, 0.174, 0.2825, 0.01706, 0.01059, 0.174, 0.01059, 0.488])
me_icosphere_008.use_remesh_fix_poles = True
me_icosphere_008.use_remesh_preserve_attributes = False
me_icosphere_008.use_mirror_vertex_groups = False
me_icosphere_008.update()

# ---- objects
ob_icosphere_001 = bpy.data.objects.new('Icosphere.001', me_icosphere_008)
ob_sphere = bpy.data.objects.new('Sphere', None)

# ---- transforms, parenting, visibility, modifiers, constraints
ob_icosphere_001.parent = ob_sphere
ob_icosphere_001.location = (0.0, 0.0, 0.0)
ob_icosphere_001.lineart.crease_threshold = 0.0
ob_sphere.location = (0.0, 0.0, 0.0)
ob_sphere.lineart.crease_threshold = 0.0

# ---- collection membership
col_collection.objects.link(ob_icosphere_001)
col_collection.objects.link(ob_sphere)

# ---- scene / render settings (as saved in the file)
scene.frame_start = 1; scene.frame_end = 250; scene.frame_set(1)
scene.render.engine = 'BLENDER_EEVEE_NEXT'
scene.cycles.use_denoising = False
scene.cycles.samples = 128
scene.cycles.sampling_pattern = 'TABULATED_SOBOL'
scene.cycles.use_adaptive_sampling = False
scene.cycles.use_light_tree = False
scene.view_settings.view_transform = 'Filmic'
bpy.context.view_layer.update()

# ---- added for rendering (the .blend has no active camera and no usable light): camera, sun
cam_auto = bpy.data.cameras.new('AutoCamera')
cam_auto.lens = 50.0
cam_auto.sensor_width = 36.0
cam_auto.clip_end = 1000.0
ob_auto_camera = bpy.data.objects.new('AutoCamera', cam_auto)
scene.collection.objects.link(ob_auto_camera)
ob_auto_camera.location = (3.10799, -3.72959, 2.48639)
ob_auto_camera.rotation_euler = (1.09748, -7.21219e-08, 0.694738)
scene.camera = ob_auto_camera
light_auto_sun = bpy.data.lights.new('AutoSun', 'SUN')
light_auto_sun.energy = 3.0
light_auto_sun.angle = 0.0523599
ob_auto_sun = bpy.data.objects.new('AutoSun', light_auto_sun)
scene.collection.objects.link(ob_auto_sun)
ob_auto_sun.rotation_euler = (0.872665, 0.174533, 0.523599)
bpy.context.view_layer.update()
